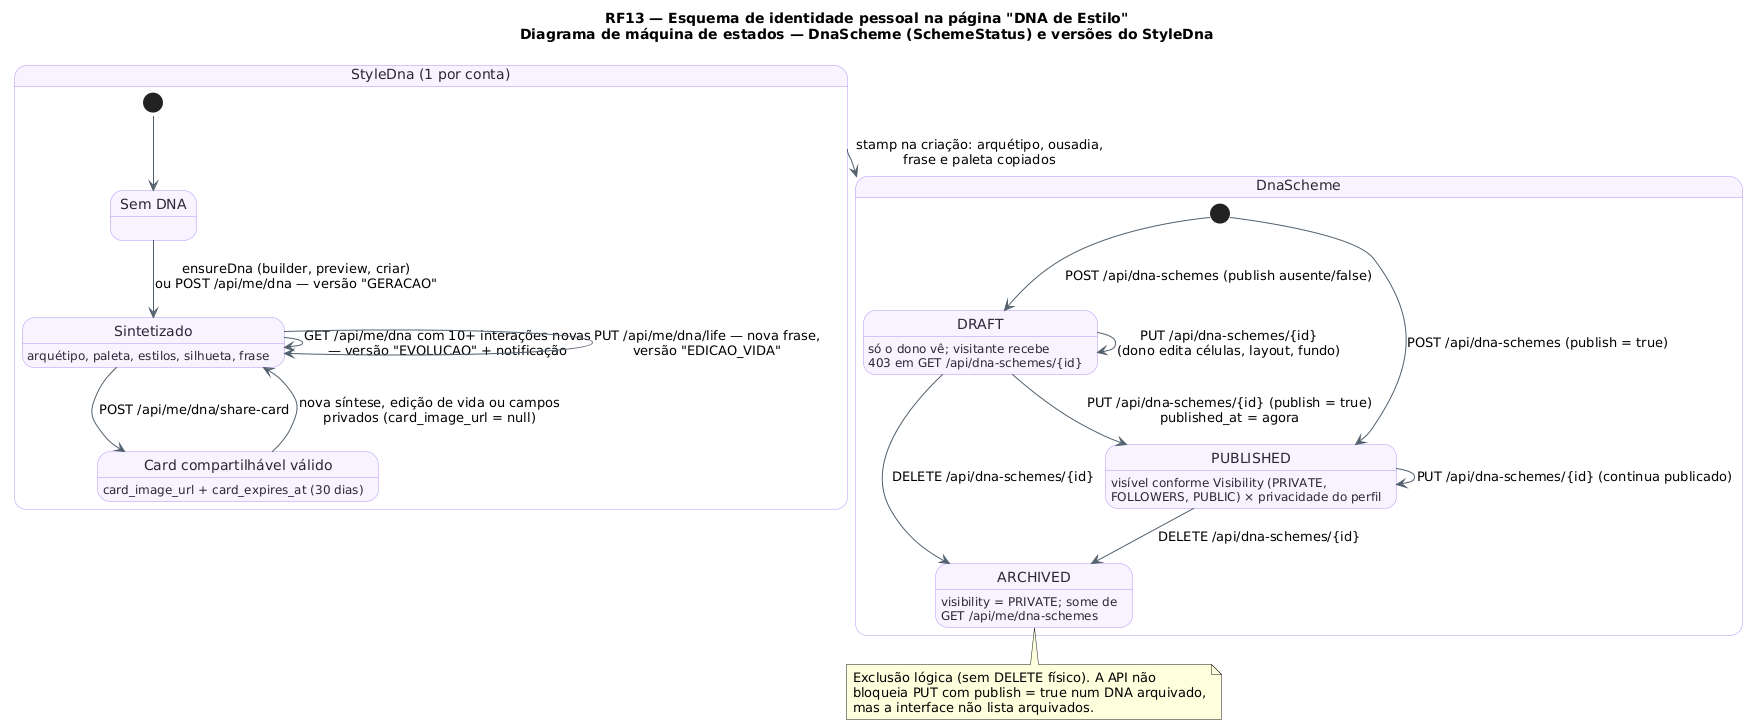

The diagram above was rendered by PlantUML. Its source (embedded in the PNG):
@startuml RF13_MaquinaDeEstados_Esquema
!pragma layout smetana
!pragma layout smetana
title RF13 — Esquema de identidade pessoal na página "DNA de Estilo"\nDiagrama de máquina de estados — DnaScheme (SchemeStatus) e versões do StyleDna
skinparam backgroundColor #FFFFFF
skinparam state {
  BackgroundColor #F8F4FF
  BorderColor #B695F5
  FontColor #2D2438
  ArrowColor #52606D
}
state "StyleDna (1 por conta)" as Dna {
  state "Sem DNA" as SemDna
  state "Sintetizado" as Sintetizado
  Sintetizado : arquétipo, paleta, estilos, silhueta, frase
  state "Card compartilhável válido" as Card
  Card : card_image_url + card_expires_at (30 dias)
  [*] --> SemDna
  SemDna --> Sintetizado : ensureDna (builder, preview, criar)\nou POST /api/me/dna — versão "GERACAO"
  Sintetizado --> Sintetizado : GET /api/me/dna com 10+ interações novas\n— versão "EVOLUCAO" + notificação
  Sintetizado --> Sintetizado : PUT /api/me/dna/life — nova frase,\nversão "EDICAO_VIDA"
  Sintetizado --> Card : POST /api/me/dna/share-card
  Card --> Sintetizado : nova síntese, edição de vida ou campos\nprivados (card_image_url = null)
}
state "DnaScheme" as Esq {
  state "DRAFT" as Rascunho
  Rascunho : só o dono vê; visitante recebe\n403 em GET /api/dna-schemes/{id}
  state "PUBLISHED" as Publicado
  Publicado : visível conforme Visibility (PRIVATE,\nFOLLOWERS, PUBLIC) × privacidade do perfil
  state "ARCHIVED" as Arquivado
  Arquivado : visibility = PRIVATE; some de\nGET /api/me/dna-schemes
  [*] --> Rascunho : POST /api/dna-schemes (publish ausente/false)
  [*] --> Publicado : POST /api/dna-schemes (publish = true)
  Rascunho --> Rascunho : PUT /api/dna-schemes/{id}\n(dono edita células, layout, fundo)
  Rascunho --> Publicado : PUT /api/dna-schemes/{id} (publish = true)\npublished_at = agora
  Publicado --> Publicado : PUT /api/dna-schemes/{id} (continua publicado)
  Rascunho --> Arquivado : DELETE /api/dna-schemes/{id}
  Publicado --> Arquivado : DELETE /api/dna-schemes/{id}
}
Dna --> Esq : stamp na criação: arquétipo, ousadia,\nfrase e paleta copiados
note bottom of Arquivado
  Exclusão lógica (sem DELETE físico). A API não
  bloqueia PUT com publish = true num DNA arquivado,
  mas a interface não lista arquivados.
end note
@enduml